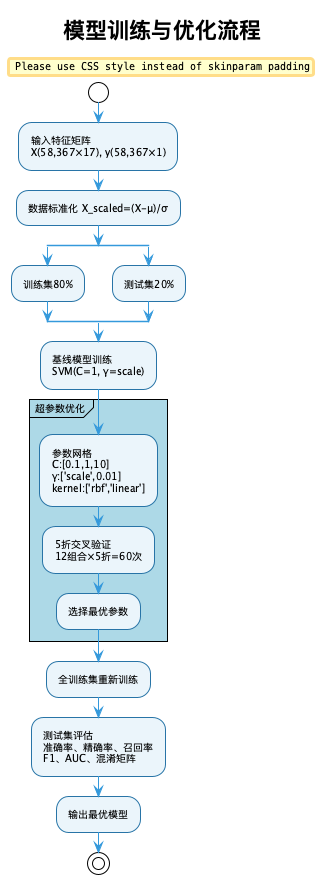

The diagram above was rendered by PlantUML. Its source (embedded in the PNG):
@startuml 模型训练流程
!theme plain
skinparam defaultFontName "Microsoft YaHei"
skinparam defaultFontSize 10
skinparam ArrowColor #3498DB
skinparam ActivityBackgroundColor #EBF5FB
skinparam ActivityBorderColor #2874A6
skinparam padding 2

title 模型训练与优化流程

start

:输入特征矩阵\nX(58,367×17), y(58,367×1);

:数据标准化 X_scaled=(X-μ)/σ;

split
  :训练集80%;
split again
  :测试集20%;
end split

:基线模型训练\nSVM(C=1, γ=scale);

partition "超参数优化" #LightBlue {
  :参数网格\nC:[0.1,1,10]\nγ:['scale',0.01]\nkernel:['rbf','linear'];
  :5折交叉验证\n12组合×5折=60次;
  :选择最优参数;
}

:全训练集重新训练;

:测试集评估\n准确率、精确率、召回率\nF1、AUC、混淆矩阵;

:输出最优模型;

stop

@enduml